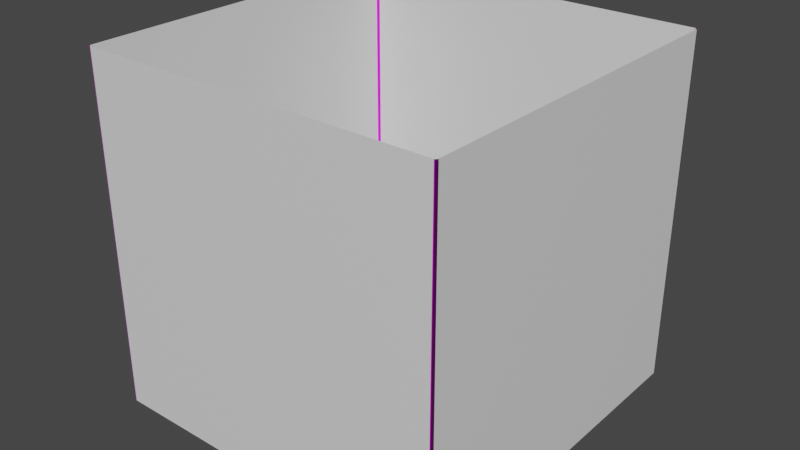 # Source: buildingslicead.blend  (saved by Blender 2.93.20; exported with 4.5.12 LTS)
import bpy
from mathutils import Matrix  # noqa: F401  (used for matrix-valued properties, if any)

bpy.ops.wm.read_factory_settings(use_empty=True)
scene = bpy.context.scene
scene.name = 'Scene'

# ---- collections
col_collection = bpy.data.collections.new('Collection'); scene.collection.children.link(col_collection)

# ---- images (referenced by path relative to the original .blend; pixels are not part of the script)
import os
ASSET_DIR = os.environ.get("B2B_ASSET_DIR", "")  # directory of the original .blend (textures are referenced by path, not embedded)
HERE = os.path.dirname(os.path.abspath(__file__))  # packed textures are extracted next to this script under _unpacked/

def load_image(name, relpath, width, height, colorspace="sRGB"):
    """Load a texture the original file referenced (path relative to the .blend, or extracted next to this script)."""
    p = next((c for c in (os.path.join(HERE, relpath), os.path.join(ASSET_DIR, relpath)) if relpath and os.path.exists(c)), "")
    if p:
        img = bpy.data.images.load(p, check_existing=True)
        img.name = name
    else:  # same state as the original file: an image datablock whose file is absent (Cycles renders it pink)
        img = bpy.data.images.new(name, width, height)
        img.source = "FILE"
        img.filepath = "//" + (relpath or name)
    img.colorspace_settings.name = colorspace
    return img
img_diffuse_tga = load_image('diffuse.tga', 'diffuse.tga', 1024, 1024, 'sRGB')
img_normal_tga = load_image('normal.tga', 'normal.tga', 1024, 1024, 'sRGB')

# ---- materials (node trees are filled in below, after node groups)
mat_metal = bpy.data.materials.new('Metal')
mat_metal.use_transparent_shadow = False
mat_ad = bpy.data.materials.new('Ad')
mat_ad.use_transparent_shadow = False

# ---- material node trees
mat_metal.use_nodes = True; mat_metal.node_tree.nodes.clear()
mat_ad.use_nodes = True; mat_ad.node_tree.nodes.clear()
_N = mat_ad.node_tree.nodes; _L = mat_ad.node_tree.links
n0 = _N.new('ShaderNodeBsdfPrincipled'); n0.name = 'Principled BSDF'; n0.location = (10, 300)
n0.distribution = 'GGX'
n0.subsurface_method = 'BURLEY'
n0.inputs[3].default_value = 1.45
n0.inputs[27].default_value = (0.0, 0.0, 0.0, 1.0)
n0.inputs[28].default_value = 1.0
n1 = _N.new('ShaderNodeOutputMaterial'); n1.name = 'Material Output'; n1.location = (300, 300)
_L.new(n0.outputs[0], n1.inputs[0])
n1.is_active_output = True

# ---- world
world_world = bpy.data.worlds.new('World'); scene.world = world_world
world_world.use_nodes = True; world_world.node_tree.nodes.clear()
_N = world_world.node_tree.nodes; _L = world_world.node_tree.links
n0 = _N.new('ShaderNodeOutputWorld'); n0.name = 'World Output'; n0.location = (300, 300)
n1 = _N.new('ShaderNodeBackground'); n1.name = 'Background'; n1.location = (10, 300)
n1.inputs[0].default_value = (0.05088, 0.05088, 0.05088, 1.0)
_L.new(n1.outputs[0], n0.inputs[0])
n0.is_active_output = True
world_world.color = (0.05088, 0.05088, 0.05088)
world_world.use_sun_shadow = False
world_world.sun_shadow_jitter_overblur = 0.0

# ---- meshes
me_cube_002 = bpy.data.meshes.new('Cube.002')
me_cube_002.from_pydata([(30.92, -31.3, -61.2), (-31.3, -31.06, 0.0), (-31.3, -30.92, 0.0), (-31.3, 30.92, 0.0), (31.3, 31.06, 0.0), (31.3, -30.92, 0.0), (-30.92, -31.3, -61.2), (-31.06, -31.3, -61.2), (31.06, -31.3, -61.2), (30.92, 31.3, -61.2), (-31.3, 31.06, 0.0), (-30.92, 31.3, -61.2), (-31.06, 31.3, -61.2), (31.06, 31.3, -61.2), (31.3, -31.06, 0.0), (31.3, 30.92, 0.0), (31.3, 30.92, -61.2), (31.3, -31.06, -61.2), (-31.3, 31.06, -61.2), (31.06, 31.3, 0.0), (-31.06, 31.3, 1.049e-05), (-30.92, 31.3, 1.049e-05), (30.92, 31.3, 0.0), (31.3, -30.92, -61.2), (31.3, 31.06, -61.2), (-31.3, 30.92, -61.2), (-31.3, -30.92, -61.2), (-31.3, -31.06, -61.2), (31.06, -31.3, -1.049e-05), (-31.06, -31.3, 0.0), (-30.92, -31.3, 0.0), (30.92, -31.3, -1.049e-05)], [], [(22, 9, 11, 21), (4, 15, 16, 24), (10, 18, 25, 3), (21, 11, 12, 20), (29, 1, 27, 7), (15, 5, 23, 16), (19, 13, 9, 22), (14, 28, 8, 17), (4, 24, 13, 19), (20, 12, 18, 10), (2, 26, 27, 1), (31, 30, 6, 0), (3, 25, 26, 2), (28, 31, 0, 8), (5, 14, 17, 23), (30, 29, 7, 6)])
me_cube_002.polygons.foreach_set('material_index', [1, 0, 0, 0, 0, 1, 0, 0, 0, 0, 0, 1, 1, 0, 0, 0])
_uv = me_cube_002.uv_layers.new(name='Concrete')
_uv.uv.foreach_set('vector', [0.0, 1.0, -1.192e-07, 0.0, 1.0, -2.086e-07, 1.0, 1.0, 0.05855, 0.9975, 0.05626, 0.9975, 0.05626, 0.002499, 0.05855, 0.002499, 0.0401, 0.9975, 0.0401, 0.002499, 0.03781, 0.002499, 0.03781, 0.9975, 0.06517, 0.9975, 0.06517, 0.002499, 0.06355, 0.002499, 0.06355, 0.9975, 0.007961, 0.9975, 0.0025, 0.9975, 0.0025, 0.002499, 0.007961, 0.002499, 1.0, 1.0, -5.96e-08, 1.0, 0.0, -5.96e-08, 1.0, 0.0, 0.02004, 0.0025, 0.02004, 0.9975, 0.02166, 0.9975, 0.02166, 0.0025, 0.03052, 0.9975, 0.02666, 0.9975, 0.02666, 0.002499, 0.03052, 0.002499, 0.01458, 0.0025, 0.01458, 0.9975, 0.02004, 0.9975, 0.02004, 0.0025, 0.04396, 0.9975, 0.04396, 0.002499, 0.0401, 0.002499, 0.0401, 0.9975, 0.05125, 0.9975, 0.05125, 0.002499, 0.04896, 0.002499, 0.04896, 0.9975, 1.0, 1.0, -2.98e-08, 1.0, 5.96e-08, 1.49e-07, 1.0, 0.0, 0.0, 1.0, 0.0, 0.0, 1.0, -2.98e-08, 1.0, 1.0, 0.07016, 0.0025, 0.07178, 0.0025, 0.07178, 0.9975, 0.07016, 0.9975, 0.03281, 0.9975, 0.03052, 0.9975, 0.03052, 0.002499, 0.03281, 0.002499, 0.00958, 0.9975, 0.007961, 0.9975, 0.007961, 0.002499, 0.00958, 0.002499])
me_cube_002.materials.append(mat_metal)
me_cube_002.materials.append(mat_ad)
me_cube_002.use_remesh_fix_poles = True
me_cube_002.use_remesh_preserve_attributes = False
me_cube_002.update()
me_cube_002.normals_split_custom_set([tuple(v) for v in zip(*[iter([-6.169e-08, 1.0, 1.613e-07, -6.169e-08, 1.0, 1.613e-07, -6.169e-08, 1.0, 1.613e-07, -6.169e-08, 1.0, 1.613e-07, 1.0, 0.0, 0.0, 1.0, 0.0, 0.0, 1.0, 0.0, 0.0, 1.0, 0.0, 0.0, -1.0, 0.0, 0.0, -1.0, 0.0, 0.0, -1.0, 0.0, 0.0, -1.0, 0.0, 0.0, 0.0, 1.0, 1.106e-07, 0.0, 1.0, 1.106e-07, 0.0, 1.0, 1.106e-07, 0.0, 1.0, 1.106e-07, -0.7071, -0.7071, -1.16e-07, -0.7071, -0.7071, -1.16e-07, -0.7071, -0.7071, -1.16e-07, -0.7071, -0.7071, -1.16e-07, 1.0, 0.0, 0.0, 1.0, 0.0, 0.0, 1.0, 0.0, 0.0, 1.0, 0.0, 0.0, 0.0, 1.0, 1.66e-07, 0.0, 1.0, 1.66e-07, 0.0, 1.0, 1.66e-07, 0.0, 1.0, 1.66e-07, 0.7071, -0.7071, -1.16e-07, 0.7071, -0.7071, -1.16e-07, 0.7071, -0.7071, -1.16e-07, 0.7071, -0.7071, -1.16e-07, 0.7071, 0.7071, 1.16e-07, 0.7071, 0.7071, 1.16e-07, 0.7071, 0.7071, 1.16e-07, 0.7071, 0.7071, 1.16e-07, -0.7071, 0.7071, 9.282e-08, -0.7071, 0.7071, 9.282e-08, -0.7071, 0.7071, 9.282e-08, -0.7071, 0.7071, 9.282e-08, -1.0, 0.0, 0.0, -1.0, 0.0, 0.0, -1.0, 0.0, 0.0, -1.0, 0.0, 0.0, 6.169e-08, -1.0, -1.29e-07, 6.169e-08, -1.0, -1.29e-07, 6.169e-08, -1.0, -1.29e-07, 6.169e-08, -1.0, -1.29e-07, -1.0, 0.0, 0.0, -1.0, 0.0, 0.0, -1.0, 0.0, 0.0, -1.0, 0.0, 0.0, 0.0, -1.0, -1.66e-07, 0.0, -1.0, -1.66e-07, 0.0, -1.0, -1.66e-07, 0.0, -1.0, -1.66e-07, 1.0, 0.0, 0.0, 1.0, 0.0, 0.0, 1.0, 0.0, 0.0, 1.0, 0.0, 0.0, 0.0, -1.0, -1.66e-07, 0.0, -1.0, -1.66e-07, 0.0, -1.0, -1.66e-07, 0.0, -1.0, -1.66e-07])] * 3)])

# ---- objects
ob_cube = bpy.data.objects.new('Cube', me_cube_002)
_N = mat_metal.node_tree.nodes; _L = mat_metal.node_tree.links
n0 = _N.new('ShaderNodeBsdfPrincipled'); n0.name = 'Principled BSDF'; n0.location = (250, 306)
n0.distribution = 'GGX'
n0.subsurface_method = 'BURLEY'
n0.inputs[3].default_value = 1.45
n0.inputs[27].default_value = (0.0, 0.0, 0.0, 1.0)
n0.inputs[28].default_value = 1.0
n1 = _N.new('ShaderNodeOutputMaterial'); n1.name = 'Material Output'; n1.location = (540, 306)
n2 = _N.new('ShaderNodeTexImage'); n2.name = 'Image Texture'; n2.location = (-57, 277)
n2.image = img_diffuse_tga
n3 = _N.new('ShaderNodeNormalMap'); n3.name = 'Normal Map'; n3.location = (62, -95)
n4 = _N.new('ShaderNodeTexImage'); n4.name = 'Image Texture.001'; n4.location = (-201, -51)
n4.image = img_normal_tga
n5 = _N.new('ShaderNodeTexCoord'); n5.name = 'Texture Coordinate'; n5.location = (-619, 194)
n5.object = ob_cube
n6 = _N.new('ShaderNodeMapping'); n6.name = 'Mapping'; n6.location = (-412, 202)
n6.vector_type = 'TEXTURE'
n6.inputs[3].default_value = (0.05, 0.05, 1.0)
_L.new(n0.outputs[0], n1.inputs[0])
_L.new(n4.outputs[0], n3.inputs[1])
_L.new(n3.outputs[0], n0.inputs[5])
_L.new(n2.outputs[0], n0.inputs[0])
_L.new(n6.outputs[0], n2.inputs[0])
_L.new(n6.outputs[0], n4.inputs[0])
_L.new(n5.outputs[2], n6.inputs[0])
n1.is_active_output = True

# ---- transforms, parenting, visibility, modifiers, constraints
ob_cube.location = (0.0, 0.0, 0.0)
ob_cube.rotation_euler = (-1.629e-07, 0.0, 0.0)
ob_cube.color = (0.8, 0.8, 0.8, 1.0)

# ---- collection membership
col_collection.objects.link(ob_cube)

# ---- scene / render settings (as saved in the file)
scene.frame_start = 1; scene.frame_end = 250; scene.frame_set(1)
scene.render.engine = 'BLENDER_EEVEE_NEXT'
scene.cycles.use_denoising = False
scene.cycles.samples = 128
scene.cycles.sampling_pattern = 'TABULATED_SOBOL'
scene.cycles.use_adaptive_sampling = False
scene.cycles.use_light_tree = False
scene.view_settings.view_transform = 'Filmic'
bpy.context.view_layer.update()

# ---- added for rendering (the .blend has no active camera and no usable light): camera, sun
cam_auto = bpy.data.cameras.new('AutoCamera')
cam_auto.lens = 50.0
cam_auto.sensor_width = 36.0
cam_auto.clip_end = 1747.38
ob_auto_camera = bpy.data.objects.new('AutoCamera', cam_auto)
scene.collection.objects.link(ob_auto_camera)
ob_auto_camera.location = (99.566, -119.479, 49.0544)
ob_auto_camera.rotation_euler = (1.09748, -7.21219e-08, 0.694738)
scene.camera = ob_auto_camera
light_auto_sun = bpy.data.lights.new('AutoSun', 'SUN')
light_auto_sun.energy = 3.0
light_auto_sun.angle = 0.0523599
ob_auto_sun = bpy.data.objects.new('AutoSun', light_auto_sun)
scene.collection.objects.link(ob_auto_sun)
ob_auto_sun.rotation_euler = (0.872665, 0.174533, 0.523599)
bpy.context.view_layer.update()
